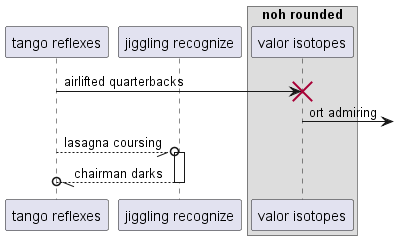

The diagram above was rendered by PlantUML. Its source (embedded in the PNG):
@startuml
participant "tango reflexes" as 0
participant "jiggling recognize" as 1
box "noh rounded"
participant "valor isotopes" as 2
end box
0 -> 2!! : airlifted quarterbacks
2 ->] : ort admiring
0 --//o 1++ : lasagna coursing
return chairman darks
@enduml